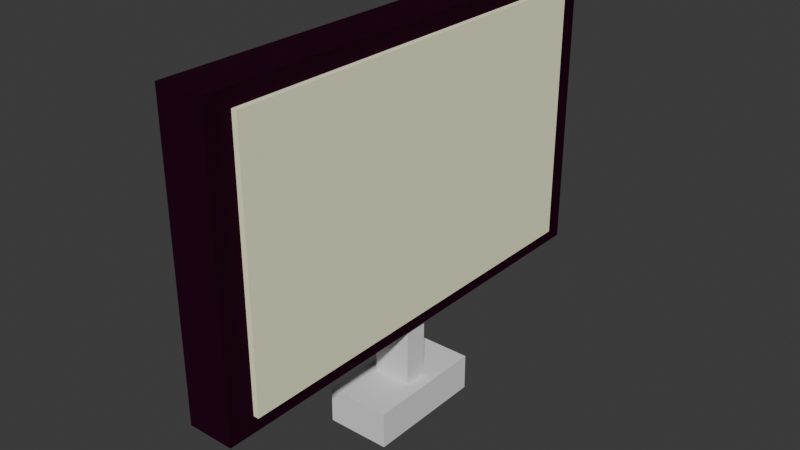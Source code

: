 # Source: pc.blend  (saved by Blender 4.0.36; exported with 4.5.12 LTS)
import bpy
from mathutils import Matrix  # noqa: F401  (used for matrix-valued properties, if any)

bpy.ops.wm.read_factory_settings(use_empty=True)
scene = bpy.context.scene
scene.name = 'Scene'

# ---- collections
col_collection = bpy.data.collections.new('Collection'); scene.collection.children.link(col_collection)

# ---- materials (node trees are filled in below, after node groups)
mat_material_001 = bpy.data.materials.new('Material.001')
mat_material_001.use_transparent_shadow = False
mat_material_001.diffuse_color = (0.02317, 0.003085, 0.01405, 1.0)
mat_material_002 = bpy.data.materials.new('Material.002')
mat_material_002.use_transparent_shadow = False
mat_material_002.diffuse_color = (1.0, 0.9987, 0.6778, 1.0)

# ---- material node trees

# ---- world
world_world = bpy.data.worlds.new('World'); scene.world = world_world
world_world.use_nodes = True; world_world.node_tree.nodes.clear()
_N = world_world.node_tree.nodes; _L = world_world.node_tree.links
n0 = _N.new('ShaderNodeOutputWorld'); n0.name = 'World Output'; n0.location = (300, 300)
n1 = _N.new('ShaderNodeBackground'); n1.name = 'Background'; n1.location = (10, 300)
n1.inputs[0].default_value = (0.05088, 0.05088, 0.05088, 1.0)
_L.new(n1.outputs[0], n0.inputs[0])
n0.is_active_output = True
world_world.color = (0.05088, 0.05088, 0.05088)
world_world.use_sun_shadow = False
world_world.sun_shadow_jitter_overblur = 0.0

# ---- meshes
me_cube_002 = bpy.data.meshes.new('Cube.002')
me_cube_002.from_pydata([(-1.0, -1.0, -1.0), (-1.0, -1.0, 1.0), (-1.0, 1.0, -1.0), (-1.0, 1.0, 1.0), (1.0, -1.0, -1.0), (1.0, -1.0, 1.0), (1.0, 1.0, -1.0), (1.0, 1.0, 1.0)], [], [(0, 1, 3, 2), (2, 3, 7, 6), (6, 7, 5, 4), (4, 5, 1, 0), (2, 6, 4, 0), (7, 3, 1, 5)])
_uv = me_cube_002.uv_layers.new(name='UVMap')
_uv.uv.foreach_set('vector', [0.375, 0.0, 0.625, 0.0, 0.625, 0.25, 0.375, 0.25, 0.375, 0.25, 0.625, 0.25, 0.625, 0.5, 0.375, 0.5, 0.375, 0.5, 0.625, 0.5, 0.625, 0.75, 0.375, 0.75, 0.375, 0.75, 0.625, 0.75, 0.625, 1.0, 0.375, 1.0, 0.125, 0.5, 0.375, 0.5, 0.375, 0.75, 0.125, 0.75, 0.625, 0.5, 0.875, 0.5, 0.875, 0.75, 0.625, 0.75])
me_cube_002.materials.append(mat_material_001)
me_cube_002.update()
me_cube_003 = bpy.data.meshes.new('Cube.003')
me_cube_003.from_pydata([(-1.0, -1.0, -1.0), (-1.0, -1.0, 1.0), (-1.0, 1.0, -1.0), (-1.0, 1.0, 1.0), (1.0, -1.0, -1.0), (1.0, -1.0, 1.0), (1.0, 1.0, -1.0), (1.0, 1.0, 1.0)], [], [(0, 1, 3, 2), (2, 3, 7, 6), (6, 7, 5, 4), (4, 5, 1, 0), (2, 6, 4, 0), (7, 3, 1, 5)])
_uv = me_cube_003.uv_layers.new(name='UVMap')
_uv.uv.foreach_set('vector', [0.375, 0.0, 0.625, 0.0, 0.625, 0.25, 0.375, 0.25, 0.375, 0.25, 0.625, 0.25, 0.625, 0.5, 0.375, 0.5, 0.375, 0.5, 0.625, 0.5, 0.625, 0.75, 0.375, 0.75, 0.375, 0.75, 0.625, 0.75, 0.625, 1.0, 0.375, 1.0, 0.125, 0.5, 0.375, 0.5, 0.375, 0.75, 0.125, 0.75, 0.625, 0.5, 0.875, 0.5, 0.875, 0.75, 0.625, 0.75])
me_cube_003.update()
me_cube_004 = bpy.data.meshes.new('Cube.004')
me_cube_004.from_pydata([(-1.0, -1.0, -1.0), (-1.0, -1.0, 1.0), (-1.0, 1.0, -1.0), (-1.0, 1.0, 1.0), (1.0, -1.0, -1.0), (1.0, -1.0, 1.0), (1.0, 1.0, -1.0), (1.0, 1.0, 1.0)], [], [(0, 1, 3, 2), (2, 3, 7, 6), (6, 7, 5, 4), (4, 5, 1, 0), (2, 6, 4, 0), (7, 3, 1, 5)])
_uv = me_cube_004.uv_layers.new(name='UVMap')
_uv.uv.foreach_set('vector', [0.375, 0.0, 0.625, 0.0, 0.625, 0.25, 0.375, 0.25, 0.375, 0.25, 0.625, 0.25, 0.625, 0.5, 0.375, 0.5, 0.375, 0.5, 0.625, 0.5, 0.625, 0.75, 0.375, 0.75, 0.375, 0.75, 0.625, 0.75, 0.625, 1.0, 0.375, 1.0, 0.125, 0.5, 0.375, 0.5, 0.375, 0.75, 0.125, 0.75, 0.625, 0.5, 0.875, 0.5, 0.875, 0.75, 0.625, 0.75])
me_cube_004.update()
me_cube_005 = bpy.data.meshes.new('Cube.005')
me_cube_005.from_pydata([(-1.0, -1.0, -1.0), (-1.0, -1.0, 1.0), (-1.0, 1.0, -1.0), (-1.0, 1.0, 1.0), (1.0, -1.0, -1.0), (1.0, -1.0, 1.0), (1.0, 1.0, -1.0), (1.0, 1.0, 1.0)], [], [(0, 1, 3, 2), (2, 3, 7, 6), (6, 7, 5, 4), (4, 5, 1, 0), (2, 6, 4, 0), (7, 3, 1, 5)])
_uv = me_cube_005.uv_layers.new(name='UVMap')
_uv.uv.foreach_set('vector', [0.375, 0.0, 0.625, 0.0, 0.625, 0.25, 0.375, 0.25, 0.375, 0.25, 0.625, 0.25, 0.625, 0.5, 0.375, 0.5, 0.375, 0.5, 0.625, 0.5, 0.625, 0.75, 0.375, 0.75, 0.375, 0.75, 0.625, 0.75, 0.625, 1.0, 0.375, 1.0, 0.125, 0.5, 0.375, 0.5, 0.375, 0.75, 0.125, 0.75, 0.625, 0.5, 0.875, 0.5, 0.875, 0.75, 0.625, 0.75])
me_cube_005.materials.append(mat_material_002)
me_cube_005.update()

# ---- objects
ob_cube = bpy.data.objects.new('Cube', me_cube_002)
ob_cube_001 = bpy.data.objects.new('Cube.001', me_cube_003)
ob_cube_002 = bpy.data.objects.new('Cube.002', me_cube_004)
ob_cube_003 = bpy.data.objects.new('Cube.003', me_cube_005)

# ---- transforms, parenting, visibility, modifiers, constraints
ob_cube.location = (-0.002506, -4.109e-08, 0.3058)
ob_cube.scale = (-0.03225, 0.3246, 0.202)
ob_cube_001.location = (-0.002506, -4.109e-08, 0.09208)
ob_cube_001.scale = (-0.02677, -0.01656, -0.0855)
ob_cube_002.location = (-0.002506, -4.109e-08, -0.008072)
ob_cube_002.rotation_euler = (1.571, 2.22e-16, 2.22e-16)
ob_cube_002.scale = (-0.04457, -0.02548, -0.0855)
ob_cube_003.location = (-0.002506, -4.109e-08, 0.3058)
ob_cube_003.scale = (-0.03961, 0.2885, 0.1795)

# ---- collection membership
col_collection.objects.link(ob_cube)
col_collection.objects.link(ob_cube_001)
col_collection.objects.link(ob_cube_002)
col_collection.objects.link(ob_cube_003)

# ---- scene / render settings (as saved in the file)
scene.frame_start = 1; scene.frame_end = 250; scene.frame_set(1)
scene.render.engine = 'BLENDER_EEVEE_NEXT'
scene.cycles.sampling_pattern = 'TABULATED_SOBOL'
bpy.context.view_layer.update()

# ---- added for rendering (the .blend has no active camera and no usable light): camera, sun
cam_auto = bpy.data.cameras.new('AutoCamera')
cam_auto.lens = 50.0
cam_auto.sensor_width = 36.0
cam_auto.clip_end = 1000.0
ob_auto_camera = bpy.data.objects.new('AutoCamera', cam_auto)
scene.collection.objects.link(ob_auto_camera)
ob_auto_camera.location = (0.783996, -0.943802, 0.866329)
ob_auto_camera.rotation_euler = (1.09748, -7.21219e-08, 0.694738)
scene.camera = ob_auto_camera
light_auto_sun = bpy.data.lights.new('AutoSun', 'SUN')
light_auto_sun.energy = 3.0
light_auto_sun.angle = 0.0523599
ob_auto_sun = bpy.data.objects.new('AutoSun', light_auto_sun)
scene.collection.objects.link(ob_auto_sun)
ob_auto_sun.rotation_euler = (0.872665, 0.174533, 0.523599)
bpy.context.view_layer.update()

